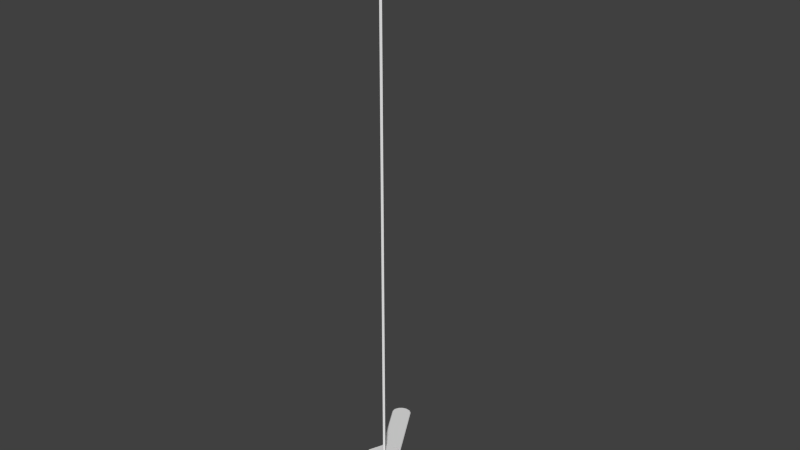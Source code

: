 # Source: top.blend  (saved by Blender 2.71.0; exported with 4.5.12 LTS)
import bpy
from mathutils import Matrix  # noqa: F401  (used for matrix-valued properties, if any)

bpy.ops.wm.read_factory_settings(use_empty=True)
scene = bpy.context.scene
scene.name = 'Scene'

# ---- collections
col_collection_1 = bpy.data.collections.new('Collection 1'); scene.collection.children.link(col_collection_1)

# ---- materials (node trees are filled in below, after node groups)
mat_material = bpy.data.materials.new('Material')
mat_material.alpha_threshold = 0.0
mat_material.use_transparent_shadow = False
mat_material.roughness = 0.5
mat_material.line_color = (0.0, 0.0, 0.0, 1.0)

# ---- material node trees

# ---- world
world_world = bpy.data.worlds.new('World'); scene.world = world_world
world_world.color = (0.05088, 0.05088, 0.05088)
world_world.use_sun_shadow = False
world_world.sun_shadow_jitter_overblur = 0.0
world_world.cycles.sampling_method = 'MANUAL'
world_world.cycles.sample_map_resolution = 256

# ---- meshes
me_cylinder = bpy.data.meshes.new('Cylinder')
me_cylinder.from_pydata([(1.292e-08, 0.1329, -0.129), (-0.1329, -1.744e-08, -0.129), (2.454e-08, -0.1329, -0.129), (0.1329, -1.004e-08, -0.129), (1.292e-08, 0.1329, 45.93), (-0.1329, -1.744e-08, 45.93), (2.454e-08, -0.1329, 45.93), (0.1329, -1.004e-08, 45.93)], [], [(0, 3, 7, 4), (3, 2, 6, 7), (2, 1, 5, 6), (1, 0, 4, 5)])
me_cylinder.use_remesh_preserve_volume = False
me_cylinder.use_remesh_preserve_attributes = False
me_cylinder.use_mirror_vertex_groups = False
me_cylinder.update()
me_cube = bpy.data.meshes.new('Cube')
me_cube.from_pydata([(0.0, 1.0, 0.0), (-0.7071, 0.7071, 0.0), (-1.0, -4.371e-08, 0.0), (-0.7071, -0.7071, 0.0), (8.742e-08, -1.0, 0.0), (0.7071, -0.7071, 0.0), (1.0, 1.192e-08, 0.0), (0.7071, 0.7071, 0.0), (-3.721e-09, 1.499, 0.2078), (-1.06, 1.06, 0.2078), (-1.499, -6.554e-08, 0.2078), (-1.06, -1.06, 0.2078), (1.274e-07, -1.499, 0.2078), (1.06, -1.06, 0.2078), (1.499, 1.788e-08, 0.2078), (1.06, 1.06, 0.2078), (-1.64e-08, 1.703, 0.2078), (-1.205, 1.205, 0.2078), (-1.703, -7.446e-08, 0.2078), (-1.205, -1.205, 0.2078), (1.325e-07, -1.703, 0.2078), (1.205, -1.205, 0.2078), (1.703, 2.031e-08, 0.2078), (1.205, 1.205, 0.2078), (-1.64e-08, 1.703, 0.5249), (-1.205, 1.205, 0.5249), (-1.703, -7.446e-08, 0.5249), (-1.205, -1.205, 0.5249), (1.325e-07, -1.703, 0.5249), (1.205, -1.205, 0.5249), (1.703, 2.031e-08, 0.5249), (1.205, 1.205, 0.5249), (-1.591e-08, 1.657, 0.6335), (-1.171, 1.171, 0.6335), (-1.657, -7.174e-08, 0.6335), (-1.171, -1.171, 0.6335), (1.289e-07, -1.657, 0.6335), (1.171, -1.171, 0.6335), (1.657, 2.043e-08, 0.6335), (1.171, 1.171, 0.6335), (-1.64e-08, 1.703, 0.7358), (-1.205, 1.205, 0.7358), (-1.703, -7.446e-08, 0.7358), (-1.205, -1.205, 0.7358), (1.325e-07, -1.703, 0.7358), (1.205, -1.205, 0.7358), (1.703, 2.031e-08, 0.7358), (1.205, 1.205, 0.7358), (-1.64e-08, 1.703, 1.107), (-1.205, 1.205, 1.107), (-1.703, -7.446e-08, 1.107), (-1.205, -1.205, 1.107), (1.325e-07, -1.703, 1.107), (1.205, -1.205, 1.107), (1.703, 2.031e-08, 1.107), (1.205, 1.205, 1.107), (1.291, -0.4972, 0.6588), (1.96, -0.4972, 0.6588), (1.291, 0.5064, 0.6588), (1.96, 0.5064, 0.6588), (1.937, -0.999, 0.6588), (7.145, -0.999, 0.6588), (7.145, 0.5064, 0.6588), (7.437, -0.8866, 0.6588), (7.437, 0.394, 0.6588), (7.654, -0.5694, 0.6588), (7.654, 0.07676, 0.6588), (7.71, -0.2353, 0.6588), (7.145, -0.4972, 0.6588), (1.291, -0.4972, 0.6014), (1.96, -0.4972, 0.6014), (1.291, 0.5064, 0.6014), (1.96, 0.5738, 0.5954), (1.935, -1.064, 0.5954), (7.204, -1.064, 0.5954), (7.204, 0.5738, 0.5954), (7.522, -0.9419, 0.5954), (7.522, 0.4515, 0.5954), (7.757, -0.5967, 0.5954), (7.757, 0.1063, 0.5954), (7.818, -0.2332, 0.5954), (1.291, -0.4972, 0.544), (1.96, -0.4972, 0.544), (1.291, 0.5064, 0.544), (1.96, 0.5064, 0.544), (1.937, -0.999, 0.544), (7.145, -0.999, 0.544), (7.145, 0.5064, 0.544), (7.437, -0.8866, 0.544), (7.437, 0.394, 0.544), (7.654, -0.5694, 0.544), (7.654, 0.07676, 0.544), (7.71, -0.2353, 0.544), (7.145, -0.4972, 0.544), (-1.076, -0.8694, 0.6588), (-1.411, -1.449, 0.6588), (-0.2069, -1.371, 0.6588), (-0.5414, -1.951, 0.6588), (-1.834, -1.178, 0.6588), (-4.438, -5.689, 0.6588), (-3.134, -6.441, 0.6588), (-4.487, -5.998, 0.6588), (-3.377, -6.638, 0.6588), (-4.32, -6.344, 0.6588), (-3.761, -6.667, 0.6588), (-4.059, -6.559, 0.6588), (-4.003, -5.939, 0.6588), (-1.076, -0.8694, 0.6014), (-1.411, -1.449, 0.6014), (-0.2069, -1.371, 0.6014), (-0.4832, -1.985, 0.5954), (-1.889, -1.144, 0.5954), (-4.524, -5.707, 0.5954), (-3.105, -6.526, 0.5954), (-4.577, -6.043, 0.5954), (-3.37, -6.74, 0.5954), (-4.395, -6.42, 0.5954), (-3.787, -6.771, 0.5954), (-4.111, -6.654, 0.5954), (-1.076, -0.8694, 0.544), (-1.411, -1.449, 0.544), (-0.2069, -1.371, 0.544), (-0.5414, -1.951, 0.544), (-1.834, -1.178, 0.544), (-4.438, -5.689, 0.544), (-3.134, -6.441, 0.544), (-4.487, -5.998, 0.544), (-3.377, -6.638, 0.544), (-4.32, -6.344, 0.544), (-3.761, -6.667, 0.544), (-4.059, -6.559, 0.544), (-4.003, -5.939, 0.544), (-0.2149, 1.367, 0.6588), (-0.5494, 1.946, 0.6588), (-1.084, 0.8648, 0.6588), (-1.419, 1.444, 0.6588), (-0.1032, 2.177, 0.6588), (-2.707, 6.688, 0.6588), (-4.011, 5.935, 0.6588), (-2.951, 6.884, 0.6588), (-4.06, 6.244, 0.6588), (-3.334, 6.913, 0.6588), (-3.894, 6.59, 0.6588), (-3.651, 6.794, 0.6588), (-3.142, 6.437, 0.6588), (-0.2149, 1.367, 0.6014), (-0.5494, 1.946, 0.6014), (-1.084, 0.8648, 0.6014), (-1.477, 1.411, 0.5954), (-0.0458, 2.208, 0.5954), (-2.68, 6.771, 0.5954), (-4.099, 5.952, 0.5954), (-2.945, 6.985, 0.5954), (-4.152, 6.288, 0.5954), (-3.362, 7.016, 0.5954), (-3.971, 6.665, 0.5954), (-3.707, 6.887, 0.5954), (-0.2149, 1.367, 0.544), (-0.5494, 1.946, 0.544), (-1.084, 0.8648, 0.544), (-1.419, 1.444, 0.544), (-0.1032, 2.177, 0.544), (-2.707, 6.688, 0.544), (-4.011, 5.935, 0.544), (-2.951, 6.884, 0.544), (-4.06, 6.244, 0.544), (-3.334, 6.913, 0.544), (-3.894, 6.59, 0.544), (-3.651, 6.794, 0.544), (-3.142, 6.437, 0.544)], [], [(7, 0, 8, 15), (6, 7, 15, 14), (5, 6, 14, 13), (4, 5, 13, 12), (3, 4, 12, 11), (2, 3, 11, 10), (1, 2, 10, 9), (0, 1, 9, 8), (15, 8, 16, 23), (14, 15, 23, 22), (13, 14, 22, 21), (12, 13, 21, 20), (11, 12, 20, 19), (10, 11, 19, 18), (9, 10, 18, 17), (8, 9, 17, 16), (23, 16, 24, 31), (22, 23, 31, 30), (21, 22, 30, 29), (20, 21, 29, 28), (19, 20, 28, 27), (18, 19, 27, 26), (17, 18, 26, 25), (16, 17, 25, 24), (31, 24, 32, 39), (30, 31, 39, 38), (29, 30, 38, 37), (28, 29, 37, 36), (27, 28, 36, 35), (26, 27, 35, 34), (25, 26, 34, 33), (24, 25, 33, 32), (39, 32, 40, 47), (38, 39, 47, 46), (37, 38, 46, 45), (36, 37, 45, 44), (35, 36, 44, 43), (34, 35, 43, 42), (33, 34, 42, 41), (32, 33, 41, 40), (47, 40, 48, 55), (46, 47, 55, 54), (45, 46, 54, 53), (44, 45, 53, 52), (43, 44, 52, 51), (42, 43, 51, 50), (41, 42, 50, 49), (40, 41, 49, 48), (1, 0, 7, 6, 5, 4, 3, 2), (49, 50, 51, 52, 53, 54, 55, 48), (56, 58, 59, 57), (57, 59, 62, 68), (60, 57, 68, 61), (64, 68, 62), (66, 68, 64), (67, 68, 66), (67, 65, 68), (65, 63, 68), (63, 61, 68), (70, 73, 85, 82), (73, 74, 86, 85), (75, 72, 84, 87), (74, 76, 88, 86), (77, 75, 87, 89), (76, 78, 90, 88), (79, 77, 89, 91), (80, 79, 91, 92), (78, 80, 92, 90), (65, 67, 80, 78), (67, 66, 79, 80), (66, 64, 77, 79), (63, 65, 78, 76), (64, 62, 75, 77), (61, 63, 76, 74), (62, 59, 72, 75), (60, 61, 74, 73), (57, 60, 73, 70), (59, 58, 71, 72), (56, 57, 70, 69), (58, 56, 69, 71), (81, 82, 84, 83), (82, 93, 87, 84), (85, 86, 93, 82), (89, 87, 93), (91, 89, 93), (92, 91, 93), (92, 93, 90), (90, 93, 88), (88, 93, 86), (72, 71, 83, 84), (69, 70, 82, 81), (71, 69, 81, 83), (94, 96, 97, 95), (95, 97, 100, 106), (98, 95, 106, 99), (102, 106, 100), (104, 106, 102), (105, 106, 104), (105, 103, 106), (103, 101, 106), (101, 99, 106), (108, 111, 123, 120), (111, 112, 124, 123), (113, 110, 122, 125), (112, 114, 126, 124), (115, 113, 125, 127), (114, 116, 128, 126), (117, 115, 127, 129), (118, 117, 129, 130), (116, 118, 130, 128), (103, 105, 118, 116), (105, 104, 117, 118), (104, 102, 115, 117), (101, 103, 116, 114), (102, 100, 113, 115), (99, 101, 114, 112), (100, 97, 110, 113), (98, 99, 112, 111), (95, 98, 111, 108), (97, 96, 109, 110), (94, 95, 108, 107), (96, 94, 107, 109), (119, 120, 122, 121), (120, 131, 125, 122), (123, 124, 131, 120), (127, 125, 131), (129, 127, 131), (130, 129, 131), (130, 131, 128), (128, 131, 126), (126, 131, 124), (110, 109, 121, 122), (107, 108, 120, 119), (109, 107, 119, 121), (132, 134, 135, 133), (133, 135, 138, 144), (136, 133, 144, 137), (140, 144, 138), (142, 144, 140), (143, 144, 142), (143, 141, 144), (141, 139, 144), (139, 137, 144), (146, 149, 161, 158), (149, 150, 162, 161), (151, 148, 160, 163), (150, 152, 164, 162), (153, 151, 163, 165), (152, 154, 166, 164), (155, 153, 165, 167), (156, 155, 167, 168), (154, 156, 168, 166), (141, 143, 156, 154), (143, 142, 155, 156), (142, 140, 153, 155), (139, 141, 154, 152), (140, 138, 151, 153), (137, 139, 152, 150), (138, 135, 148, 151), (136, 137, 150, 149), (133, 136, 149, 146), (135, 134, 147, 148), (132, 133, 146, 145), (134, 132, 145, 147), (157, 158, 160, 159), (158, 169, 163, 160), (161, 162, 169, 158), (165, 163, 169), (167, 165, 169), (168, 167, 169), (168, 169, 166), (166, 169, 164), (164, 169, 162), (148, 147, 159, 160), (145, 146, 158, 157), (147, 145, 157, 159)])
me_cube.materials.append(mat_material)
me_cube.use_remesh_preserve_volume = False
me_cube.use_remesh_preserve_attributes = False
me_cube.use_mirror_vertex_groups = False
me_cube.update()

# ---- objects
ob_cylinder = bpy.data.objects.new('Cylinder', me_cylinder)
ob_fan = bpy.data.objects.new('fan', me_cube)

# ---- transforms, parenting, visibility, modifiers, constraints
ob_cylinder.location = (0.0, 0.0, 1.1)
ob_cylinder.lineart.crease_threshold = 0.0
ob_fan.location = (0.0, 0.0, 0.0)
ob_fan.lock_rotations_4d = False
ob_fan.empty_display_type = 'ARROWS'
ob_fan.lineart.crease_threshold = 0.0

# ---- collection membership
col_collection_1.objects.link(ob_cylinder)
col_collection_1.objects.link(ob_fan)

# ---- scene / render settings (as saved in the file)
scene.frame_start = 1; scene.frame_end = 250; scene.frame_set(1)
scene.render.engine = 'BLENDER_EEVEE_NEXT'
scene.render.resolution_percentage = 50
scene.render.dither_intensity = 0.0
scene.cycles.use_denoising = False
scene.cycles.samples = 10
scene.cycles.sampling_pattern = 'TABULATED_SOBOL'
scene.cycles.light_sampling_threshold = 0.0
scene.cycles.use_adaptive_sampling = False
scene.cycles.use_light_tree = False
scene.cycles.blur_glossy = 0.0
scene.cycles.volume_bounces = 1
scene.cycles.pixel_filter_type = 'GAUSSIAN'
scene.cycles.sample_clamp_indirect = 0.0
scene.view_settings.view_transform = 'Standard'
bpy.context.view_layer.update()

# ---- added for rendering (the .blend has no active camera and no usable light): camera, sun
cam_auto = bpy.data.cameras.new('AutoCamera')
cam_auto.lens = 50.0
cam_auto.sensor_width = 36.0
cam_auto.clip_end = 1000.0
ob_auto_camera = bpy.data.objects.new('AutoCamera', cam_auto)
scene.collection.objects.link(ob_auto_camera)
ob_auto_camera.location = (48.3932, -56.0046, 60.9333)
ob_auto_camera.rotation_euler = (1.09748, -7.21219e-08, 0.694738)
scene.camera = ob_auto_camera
light_auto_sun = bpy.data.lights.new('AutoSun', 'SUN')
light_auto_sun.energy = 3.0
light_auto_sun.angle = 0.0523599
ob_auto_sun = bpy.data.objects.new('AutoSun', light_auto_sun)
scene.collection.objects.link(ob_auto_sun)
ob_auto_sun.rotation_euler = (0.872665, 0.174533, 0.523599)
bpy.context.view_layer.update()
